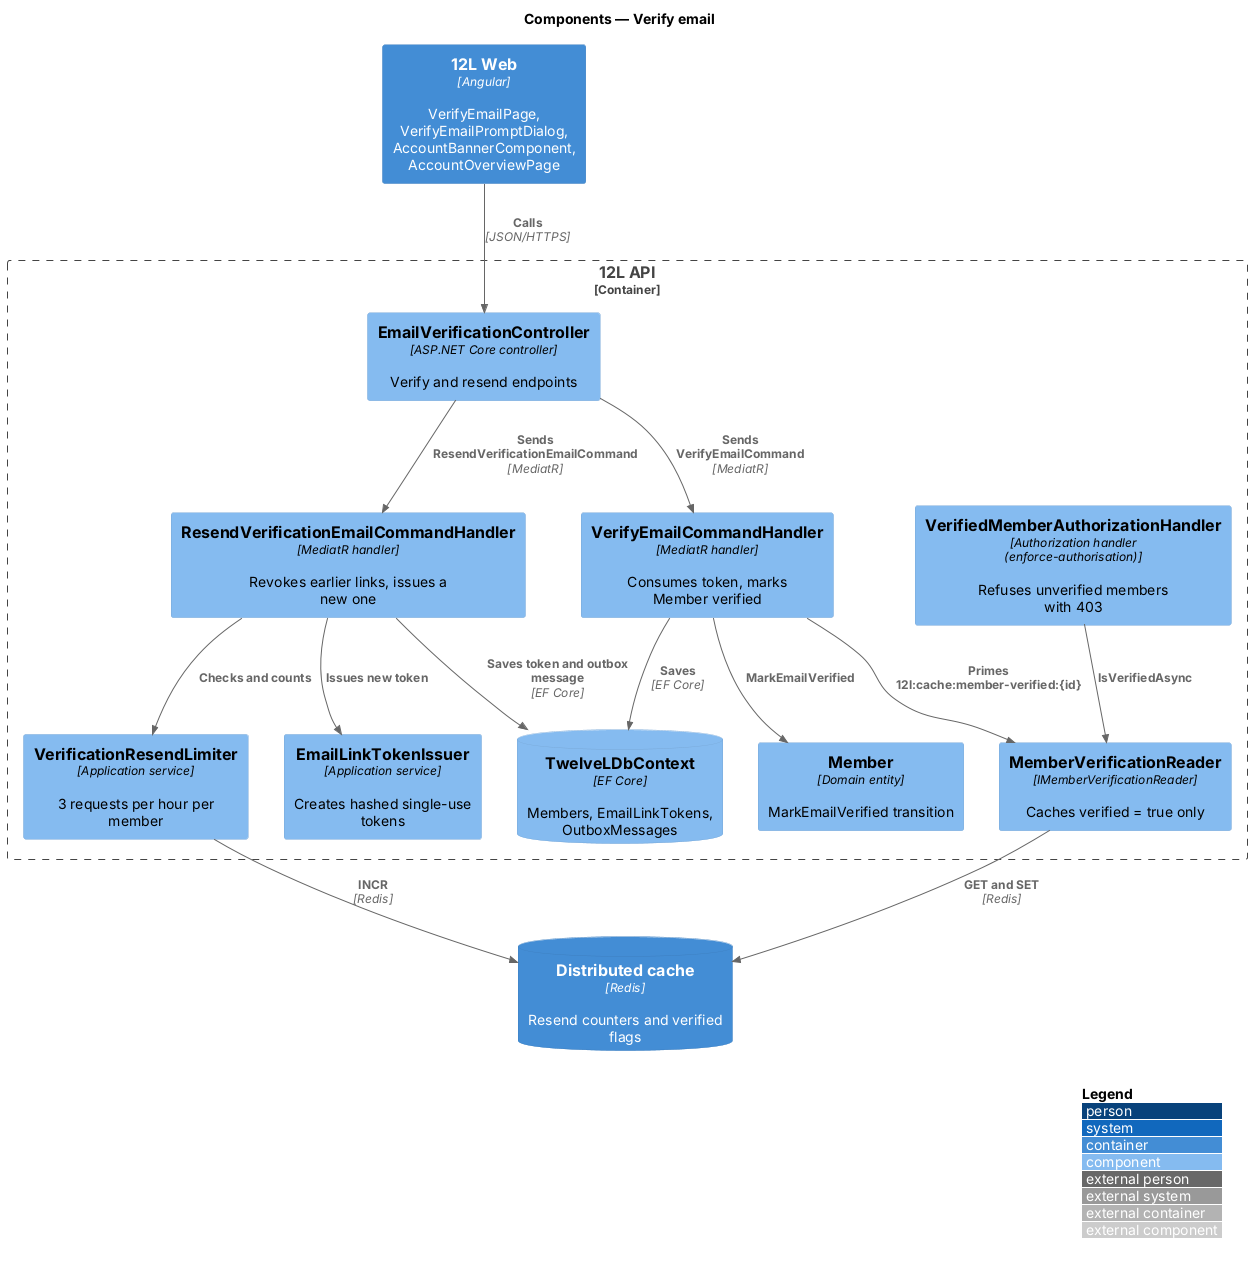

The diagram above was rendered by PlantUML. Its source (embedded in the PNG):
@startuml
!include <C4/C4_Component>
LAYOUT_WITH_LEGEND()
title Components — Verify email

Container(web, "12L Web", "Angular", "VerifyEmailPage, VerifyEmailPromptDialog, AccountBannerComponent, AccountOverviewPage")
Container_Boundary(api, "12L API") {
  Component(ctrl, "EmailVerificationController", "ASP.NET Core controller", "Verify and resend endpoints")
  Component(verify, "VerifyEmailCommandHandler", "MediatR handler", "Consumes token, marks Member verified")
  Component(resend, "ResendVerificationEmailCommandHandler", "MediatR handler", "Revokes earlier links, issues a new one")
  Component(issuer, "EmailLinkTokenIssuer", "Application service", "Creates hashed single-use tokens")
  Component(limit, "VerificationResendLimiter", "Application service", "3 requests per hour per member")
  Component(gate, "VerifiedMemberAuthorizationHandler", "Authorization handler (enforce-authorisation)", "Refuses unverified members with 403")
  Component(member, "Member", "Domain entity", "MarkEmailVerified transition")
  Component(state, "MemberVerificationReader", "IMemberVerificationReader", "Caches verified = true only")
  ComponentDb(dbc, "TwelveLDbContext", "EF Core", "Members, EmailLinkTokens, OutboxMessages")
}
ContainerDb(cache, "Distributed cache", "Redis", "Resend counters and verified flags")
Rel(web, ctrl, "Calls", "JSON/HTTPS")
Rel(ctrl, verify, "Sends VerifyEmailCommand", "MediatR")
Rel(ctrl, resend, "Sends ResendVerificationEmailCommand", "MediatR")
Rel(verify, member, "MarkEmailVerified")
Rel(verify, state, "Primes 12l:cache:member-verified:{id}")
Rel(resend, limit, "Checks and counts")
Rel(resend, issuer, "Issues new token")
Rel(limit, cache, "INCR", "Redis")
Rel(state, cache, "GET and SET", "Redis")
Rel(gate, state, "IsVerifiedAsync")
Rel(verify, dbc, "Saves", "EF Core")
Rel(resend, dbc, "Saves token and outbox message", "EF Core")
@enduml